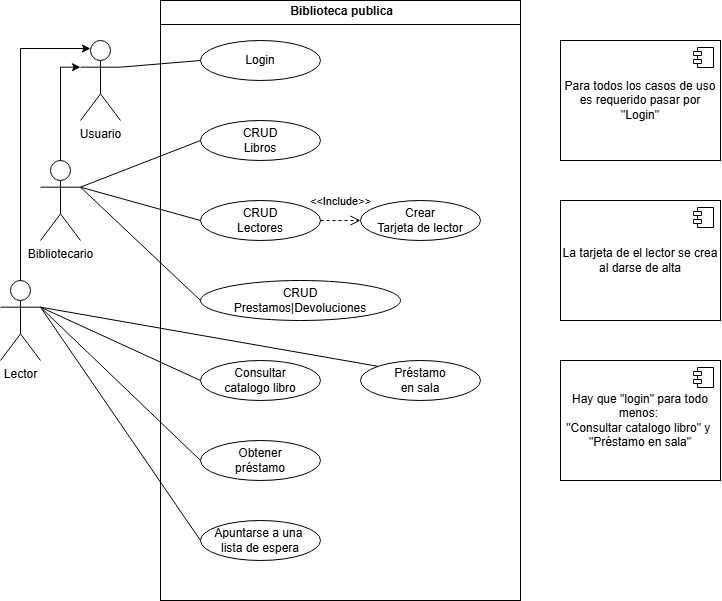

The diagram above was exported from draw.io. Its source (the exported page's mxGraphModel, read from the mxfile embedded in the PNG):
<mxGraphModel dx="818" dy="624" grid="1" gridSize="10" guides="1" tooltips="1" connect="1" arrows="1" fold="1" page="1" pageScale="1" pageWidth="827" pageHeight="1169" math="0" shadow="0">
  <root>
    <mxCell id="IkrgjEAZ5JyA9slaAQFa-0" />
    <mxCell id="IkrgjEAZ5JyA9slaAQFa-1" parent="IkrgjEAZ5JyA9slaAQFa-0" />
    <mxCell id="IkrgjEAZ5JyA9slaAQFa-3" parent="IkrgjEAZ5JyA9slaAQFa-1" style="verticalAlign=top;align=left;overflow=fill;html=1;whiteSpace=wrap;" value="&lt;p style=&quot;margin:0px;margin-top:4px;text-align:center;&quot;&gt;&lt;b&gt;&amp;nbsp;Biblioteca publica&lt;/b&gt;&lt;/p&gt;" vertex="1">
      <mxGeometry height="600" width="360" x="200" y="40" as="geometry" />
    </mxCell>
    <mxCell id="p4QfNKeyzvDjRSqePiWs-2" parent="IkrgjEAZ5JyA9slaAQFa-1" style="shape=umlActor;verticalLabelPosition=bottom;verticalAlign=top;html=1;" value="Lector" vertex="1">
      <mxGeometry height="80" width="40" x="40" y="320" as="geometry" />
    </mxCell>
    <mxCell id="p4QfNKeyzvDjRSqePiWs-3" parent="IkrgjEAZ5JyA9slaAQFa-1" style="shape=umlActor;verticalLabelPosition=bottom;verticalAlign=top;html=1;" value="Usuario" vertex="1">
      <mxGeometry height="80" width="40" x="120" y="80" as="geometry" />
    </mxCell>
    <mxCell id="p4QfNKeyzvDjRSqePiWs-4" parent="IkrgjEAZ5JyA9slaAQFa-1" style="shape=umlActor;verticalLabelPosition=bottom;verticalAlign=top;html=1;" value="Bibliotecario" vertex="1">
      <mxGeometry height="80" width="40" x="80" y="200" as="geometry" />
    </mxCell>
    <mxCell id="p4QfNKeyzvDjRSqePiWs-5" parent="IkrgjEAZ5JyA9slaAQFa-1" style="ellipse;whiteSpace=wrap;html=1;" value="CRUD&lt;div&gt;Lectores&lt;/div&gt;" vertex="1">
      <mxGeometry height="40" width="120" x="240" y="240" as="geometry" />
    </mxCell>
    <mxCell id="p4QfNKeyzvDjRSqePiWs-6" parent="IkrgjEAZ5JyA9slaAQFa-1" style="ellipse;whiteSpace=wrap;html=1;" value="Login" vertex="1">
      <mxGeometry height="40" width="120" x="240" y="80" as="geometry" />
    </mxCell>
    <mxCell id="p4QfNKeyzvDjRSqePiWs-7" parent="IkrgjEAZ5JyA9slaAQFa-1" style="ellipse;whiteSpace=wrap;html=1;" value="CRUD&lt;div&gt;Libros&lt;/div&gt;" vertex="1">
      <mxGeometry height="40" width="120" x="240" y="160" as="geometry" />
    </mxCell>
    <mxCell id="p4QfNKeyzvDjRSqePiWs-9" parent="IkrgjEAZ5JyA9slaAQFa-1" style="ellipse;whiteSpace=wrap;html=1;" value="Crear&lt;div&gt;Tarjeta de lector&lt;/div&gt;" vertex="1">
      <mxGeometry height="40" width="120" x="400" y="240" as="geometry" />
    </mxCell>
    <mxCell id="8FTMLM-LhgISdmVXVRwM-0" edge="1" parent="IkrgjEAZ5JyA9slaAQFa-1" source="p4QfNKeyzvDjRSqePiWs-4" style="edgeStyle=orthogonalEdgeStyle;rounded=0;orthogonalLoop=1;jettySize=auto;html=1;exitX=0.5;exitY=0;exitDx=0;exitDy=0;exitPerimeter=0;entryX=0;entryY=0.3333333333333333;entryDx=0;entryDy=0;entryPerimeter=0;" target="p4QfNKeyzvDjRSqePiWs-3">
      <mxGeometry relative="1" as="geometry" />
    </mxCell>
    <mxCell id="8FTMLM-LhgISdmVXVRwM-1" edge="1" parent="IkrgjEAZ5JyA9slaAQFa-1" source="p4QfNKeyzvDjRSqePiWs-2" style="edgeStyle=orthogonalEdgeStyle;rounded=0;orthogonalLoop=1;jettySize=auto;html=1;exitX=0.5;exitY=0;exitDx=0;exitDy=0;exitPerimeter=0;entryX=0.25;entryY=0.1;entryDx=0;entryDy=0;entryPerimeter=0;" target="p4QfNKeyzvDjRSqePiWs-3">
      <mxGeometry relative="1" as="geometry">
        <Array as="points">
          <mxPoint x="60" y="88" />
        </Array>
      </mxGeometry>
    </mxCell>
    <mxCell id="8FTMLM-LhgISdmVXVRwM-2" edge="1" parent="IkrgjEAZ5JyA9slaAQFa-1" source="p4QfNKeyzvDjRSqePiWs-5" style="html=1;verticalAlign=bottom;endArrow=open;dashed=1;endSize=8;curved=0;rounded=0;exitX=1;exitY=0.5;exitDx=0;exitDy=0;" target="p4QfNKeyzvDjRSqePiWs-9" value="&amp;lt;&amp;lt;Include&amp;gt;&amp;gt;">
      <mxGeometry relative="1" y="10" as="geometry">
        <mxPoint as="offset" />
        <mxPoint x="360" y="260" as="sourcePoint" />
        <mxPoint x="140" y="450" as="targetPoint" />
      </mxGeometry>
    </mxCell>
    <mxCell id="5eMpNiTYfeyFG8LTYq7c-0" edge="1" parent="IkrgjEAZ5JyA9slaAQFa-1" source="p4QfNKeyzvDjRSqePiWs-3" style="endArrow=none;html=1;rounded=0;exitX=1;exitY=0.3333333333333333;exitDx=0;exitDy=0;exitPerimeter=0;entryX=0;entryY=0.5;entryDx=0;entryDy=0;" target="p4QfNKeyzvDjRSqePiWs-6" value="">
      <mxGeometry height="50" relative="1" width="50" as="geometry">
        <mxPoint x="180" y="330" as="sourcePoint" />
        <mxPoint x="270" y="330" as="targetPoint" />
      </mxGeometry>
    </mxCell>
    <mxCell id="5eMpNiTYfeyFG8LTYq7c-1" edge="1" parent="IkrgjEAZ5JyA9slaAQFa-1" source="p4QfNKeyzvDjRSqePiWs-4" style="endArrow=none;html=1;rounded=0;exitX=1;exitY=0.3333333333333333;exitDx=0;exitDy=0;exitPerimeter=0;entryX=0;entryY=0.5;entryDx=0;entryDy=0;" target="9BnzUOOvfFdk5FQMgvaD-2" value="">
      <mxGeometry height="50" relative="1" width="50" as="geometry">
        <mxPoint x="190" y="250" as="sourcePoint" />
        <mxPoint x="280" y="250" as="targetPoint" />
      </mxGeometry>
    </mxCell>
    <mxCell id="5eMpNiTYfeyFG8LTYq7c-2" edge="1" parent="IkrgjEAZ5JyA9slaAQFa-1" source="p4QfNKeyzvDjRSqePiWs-4" style="endArrow=none;html=1;rounded=0;exitX=1;exitY=0.3333333333333333;exitDx=0;exitDy=0;exitPerimeter=0;entryX=0;entryY=0.5;entryDx=0;entryDy=0;" target="p4QfNKeyzvDjRSqePiWs-7" value="">
      <mxGeometry height="50" relative="1" width="50" as="geometry">
        <mxPoint x="210" y="220" as="sourcePoint" />
        <mxPoint x="300" y="220" as="targetPoint" />
      </mxGeometry>
    </mxCell>
    <mxCell id="5eMpNiTYfeyFG8LTYq7c-3" edge="1" parent="IkrgjEAZ5JyA9slaAQFa-1" source="p4QfNKeyzvDjRSqePiWs-4" style="endArrow=none;html=1;rounded=0;exitX=1;exitY=0.3333333333333333;exitDx=0;exitDy=0;exitPerimeter=0;entryX=0;entryY=0.5;entryDx=0;entryDy=0;" value="">
      <mxGeometry height="50" relative="1" width="50" as="geometry">
        <mxPoint x="390" y="300" as="sourcePoint" />
        <mxPoint x="240" y="260" as="targetPoint" />
      </mxGeometry>
    </mxCell>
    <mxCell id="WCPOitVMSMKdW7FGQc04-0" parent="IkrgjEAZ5JyA9slaAQFa-1" style="line;strokeWidth=1;fillColor=none;align=left;verticalAlign=middle;spacingTop=-1;spacingLeft=3;spacingRight=3;rotatable=0;labelPosition=right;points=[];portConstraint=eastwest;strokeColor=inherit;" value="" vertex="1">
      <mxGeometry height="8" width="360" x="200" y="60" as="geometry" />
    </mxCell>
    <mxCell id="WCPOitVMSMKdW7FGQc04-1" parent="IkrgjEAZ5JyA9slaAQFa-1" style="html=1;dropTarget=0;whiteSpace=wrap;" value="Para todos los casos de uso es requerido pasar por &quot;Login&quot;" vertex="1">
      <mxGeometry height="120" width="160" x="600" y="80" as="geometry" />
    </mxCell>
    <mxCell id="WCPOitVMSMKdW7FGQc04-2" parent="WCPOitVMSMKdW7FGQc04-1" style="shape=module;jettyWidth=8;jettyHeight=4;" value="" vertex="1">
      <mxGeometry height="20" relative="1" width="20" x="1" as="geometry">
        <mxPoint x="-27" y="7" as="offset" />
      </mxGeometry>
    </mxCell>
    <mxCell id="9BnzUOOvfFdk5FQMgvaD-0" parent="IkrgjEAZ5JyA9slaAQFa-1" style="html=1;dropTarget=0;whiteSpace=wrap;" value="La tarjeta de el lector se crea al darse de alta" vertex="1">
      <mxGeometry height="120" width="160" x="600" y="240" as="geometry" />
    </mxCell>
    <mxCell id="9BnzUOOvfFdk5FQMgvaD-1" parent="9BnzUOOvfFdk5FQMgvaD-0" style="shape=module;jettyWidth=8;jettyHeight=4;" value="" vertex="1">
      <mxGeometry height="20" relative="1" width="20" x="1" as="geometry">
        <mxPoint x="-27" y="7" as="offset" />
      </mxGeometry>
    </mxCell>
    <mxCell id="9BnzUOOvfFdk5FQMgvaD-2" parent="IkrgjEAZ5JyA9slaAQFa-1" style="ellipse;whiteSpace=wrap;html=1;" value="CRUD&lt;div&gt;Prestamos|&lt;span style=&quot;background-color: transparent; color: light-dark(rgb(0, 0, 0), rgb(255, 255, 255));&quot;&gt;Devoluciones&lt;/span&gt;&lt;/div&gt;" vertex="1">
      <mxGeometry height="40" width="200" x="240" y="320" as="geometry" />
    </mxCell>
    <mxCell id="9BnzUOOvfFdk5FQMgvaD-4" parent="IkrgjEAZ5JyA9slaAQFa-1" style="ellipse;whiteSpace=wrap;html=1;" value="Consultar&lt;div&gt;catalogo libro&lt;/div&gt;" vertex="1">
      <mxGeometry height="40" width="120" x="240" y="400" as="geometry" />
    </mxCell>
    <mxCell id="9BnzUOOvfFdk5FQMgvaD-5" parent="IkrgjEAZ5JyA9slaAQFa-1" style="ellipse;whiteSpace=wrap;html=1;" value="Préstamo&lt;div&gt;en sala&lt;/div&gt;" vertex="1">
      <mxGeometry height="40" width="120" x="400" y="400" as="geometry" />
    </mxCell>
    <mxCell id="9BnzUOOvfFdk5FQMgvaD-6" edge="1" parent="IkrgjEAZ5JyA9slaAQFa-1" source="p4QfNKeyzvDjRSqePiWs-2" style="endArrow=none;html=1;rounded=0;exitX=1;exitY=0.3333333333333333;exitDx=0;exitDy=0;exitPerimeter=0;entryX=0;entryY=0.5;entryDx=0;entryDy=0;" target="9BnzUOOvfFdk5FQMgvaD-4" value="">
      <mxGeometry height="50" relative="1" width="50" as="geometry">
        <mxPoint x="100" y="660" as="sourcePoint" />
        <mxPoint x="190" y="660" as="targetPoint" />
      </mxGeometry>
    </mxCell>
    <mxCell id="9BnzUOOvfFdk5FQMgvaD-7" edge="1" parent="IkrgjEAZ5JyA9slaAQFa-1" source="p4QfNKeyzvDjRSqePiWs-2" style="endArrow=none;html=1;rounded=0;exitX=1;exitY=0.3333333333333333;exitDx=0;exitDy=0;exitPerimeter=0;entryX=0;entryY=0;entryDx=0;entryDy=0;" target="9BnzUOOvfFdk5FQMgvaD-5" value="">
      <mxGeometry height="50" relative="1" width="50" as="geometry">
        <mxPoint x="110" y="530" as="sourcePoint" />
        <mxPoint x="200" y="530" as="targetPoint" />
      </mxGeometry>
    </mxCell>
    <mxCell id="9BnzUOOvfFdk5FQMgvaD-8" parent="IkrgjEAZ5JyA9slaAQFa-1" style="ellipse;whiteSpace=wrap;html=1;" value="Obtener&lt;div&gt;préstamo&lt;/div&gt;" vertex="1">
      <mxGeometry height="40" width="120" x="240" y="480" as="geometry" />
    </mxCell>
    <mxCell id="9BnzUOOvfFdk5FQMgvaD-9" edge="1" parent="IkrgjEAZ5JyA9slaAQFa-1" source="p4QfNKeyzvDjRSqePiWs-2" style="endArrow=none;html=1;rounded=0;exitX=1;exitY=0.3333333333333333;exitDx=0;exitDy=0;exitPerimeter=0;entryX=0;entryY=0.5;entryDx=0;entryDy=0;" target="9BnzUOOvfFdk5FQMgvaD-8" value="">
      <mxGeometry height="50" relative="1" width="50" as="geometry">
        <mxPoint x="170" y="470" as="sourcePoint" />
        <mxPoint x="260" y="470" as="targetPoint" />
      </mxGeometry>
    </mxCell>
    <mxCell id="9BnzUOOvfFdk5FQMgvaD-10" parent="IkrgjEAZ5JyA9slaAQFa-1" style="ellipse;whiteSpace=wrap;html=1;" value="Apuntarse&amp;nbsp;&lt;span style=&quot;background-color: transparent; color: light-dark(rgb(0, 0, 0), rgb(255, 255, 255));&quot;&gt;a una&amp;nbsp;&lt;/span&gt;&lt;div&gt;&lt;span style=&quot;background-color: transparent; color: light-dark(rgb(0, 0, 0), rgb(255, 255, 255));&quot;&gt;lista de espera&lt;/span&gt;&lt;/div&gt;" vertex="1">
      <mxGeometry height="40" width="120" x="240" y="560" as="geometry" />
    </mxCell>
    <mxCell id="9BnzUOOvfFdk5FQMgvaD-11" edge="1" parent="IkrgjEAZ5JyA9slaAQFa-1" source="p4QfNKeyzvDjRSqePiWs-2" style="endArrow=none;html=1;rounded=0;exitX=1;exitY=0.3333333333333333;exitDx=0;exitDy=0;exitPerimeter=0;entryX=0;entryY=0.5;entryDx=0;entryDy=0;" target="9BnzUOOvfFdk5FQMgvaD-10" value="">
      <mxGeometry height="50" relative="1" width="50" as="geometry">
        <mxPoint x="120" y="450" as="sourcePoint" />
        <mxPoint x="120" y="470" as="targetPoint" />
      </mxGeometry>
    </mxCell>
    <mxCell id="9BnzUOOvfFdk5FQMgvaD-12" parent="IkrgjEAZ5JyA9slaAQFa-1" style="html=1;dropTarget=0;whiteSpace=wrap;align=center;" value="&lt;div style=&quot;&quot;&gt;&lt;span style=&quot;background-color: transparent; color: light-dark(rgb(0, 0, 0), rgb(255, 255, 255));&quot;&gt;Hay que &quot;login&quot; para todo menos:&amp;nbsp;&lt;/span&gt;&lt;/div&gt;&lt;div style=&quot;&quot;&gt;&lt;span style=&quot;background-color: transparent; color: light-dark(rgb(0, 0, 0), rgb(255, 255, 255));&quot;&gt;&quot;Consultar&amp;nbsp;&lt;/span&gt;&lt;span style=&quot;background-color: transparent; color: light-dark(rgb(0, 0, 0), rgb(255, 255, 255));&quot;&gt;catalogo libro&lt;/span&gt;&lt;span style=&quot;background-color: transparent; color: light-dark(rgb(0, 0, 0), rgb(255, 255, 255));&quot;&gt;&quot; y&amp;nbsp;&lt;/span&gt;&lt;/div&gt;&lt;div style=&quot;&quot;&gt;&lt;span style=&quot;background-color: transparent; color: light-dark(rgb(0, 0, 0), rgb(255, 255, 255));&quot;&gt;&quot;Préstamo&amp;nbsp;&lt;/span&gt;&lt;span style=&quot;background-color: transparent; color: light-dark(rgb(0, 0, 0), rgb(255, 255, 255));&quot;&gt;en sala&lt;/span&gt;&lt;span style=&quot;background-color: transparent; color: light-dark(rgb(0, 0, 0), rgb(255, 255, 255));&quot;&gt;&quot;&lt;/span&gt;&lt;/div&gt;" vertex="1">
      <mxGeometry height="120" width="160" x="600" y="400" as="geometry" />
    </mxCell>
    <mxCell id="9BnzUOOvfFdk5FQMgvaD-13" parent="9BnzUOOvfFdk5FQMgvaD-12" style="shape=module;jettyWidth=8;jettyHeight=4;" value="" vertex="1">
      <mxGeometry height="20" relative="1" width="20" x="1" as="geometry">
        <mxPoint x="-27" y="7" as="offset" />
      </mxGeometry>
    </mxCell>
  </root>
</mxGraphModel>